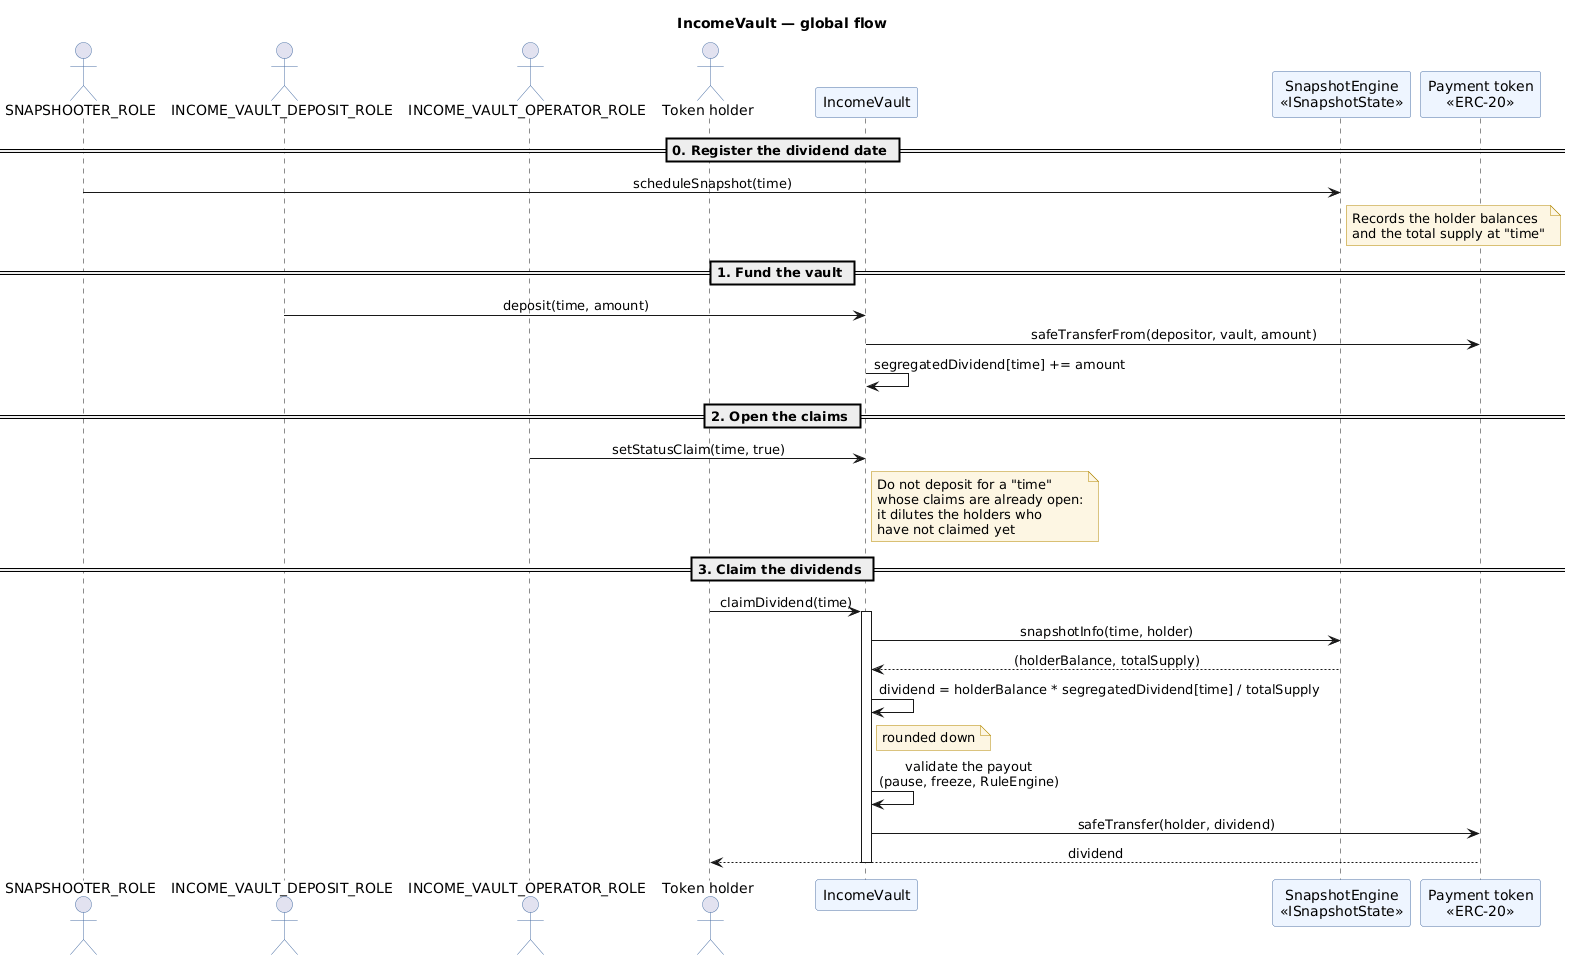

The diagram above was rendered by PlantUML. Its source (embedded in the PNG):
@startuml
title IncomeVault — global flow

skinparam shadowing false
skinparam sequenceMessageAlign center
skinparam ParticipantBackgroundColor #EEF5FF
skinparam ParticipantBorderColor #4A6FA5
skinparam ActorBorderColor #4A6FA5
skinparam NoteBackgroundColor #FDF6E3
skinparam NoteBorderColor #B58900

actor "SNAPSHOOTER_ROLE" as SNAPSHOOTER
actor "INCOME_VAULT_DEPOSIT_ROLE" as DEPOSITOR
actor "INCOME_VAULT_OPERATOR_ROLE" as OPERATOR
actor "Token holder" as HOLDER

participant "IncomeVault" as VAULT
participant "SnapshotEngine\n<<ISnapshotState>>" as SNAPSHOT
participant "Payment token\n<<ERC-20>>" as PAYMENT

== 0. Register the dividend date ==
SNAPSHOOTER -> SNAPSHOT : scheduleSnapshot(time)
note right of SNAPSHOT
  Records the holder balances
  and the total supply at "time"
end note

== 1. Fund the vault ==
DEPOSITOR -> VAULT : deposit(time, amount)
VAULT -> PAYMENT : safeTransferFrom(depositor, vault, amount)
VAULT -> VAULT : segregatedDividend[time] += amount

== 2. Open the claims ==
OPERATOR -> VAULT : setStatusClaim(time, true)
note right of VAULT
  Do not deposit for a "time"
  whose claims are already open:
  it dilutes the holders who
  have not claimed yet
end note

== 3. Claim the dividends ==
HOLDER -> VAULT : claimDividend(time)
activate VAULT
VAULT -> SNAPSHOT : snapshotInfo(time, holder)
SNAPSHOT --> VAULT : (holderBalance, totalSupply)
VAULT -> VAULT : dividend = holderBalance * segregatedDividend[time] / totalSupply
note right of VAULT : rounded down
VAULT -> VAULT : validate the payout\n(pause, freeze, RuleEngine)
VAULT -> PAYMENT : safeTransfer(holder, dividend)
PAYMENT --> HOLDER : dividend
deactivate VAULT

@enduml